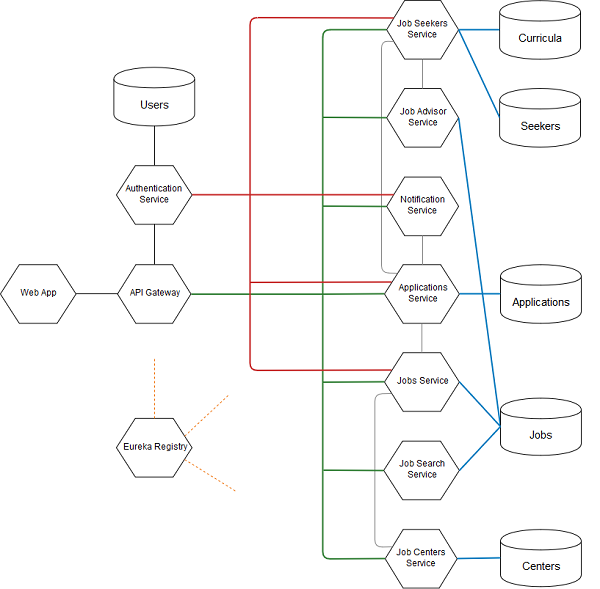

The diagram above was exported from draw.io. Its source (the exported page's mxGraphModel, read from the mxfile embedded in the PNG):
<mxGraphModel dx="1010" dy="577" grid="1" gridSize="10" guides="1" tooltips="1" connect="1" arrows="1" fold="1" page="1" pageScale="1" pageWidth="1169" pageHeight="827" math="0" shadow="0">
  <root>
    <mxCell id="0" />
    <mxCell id="1" parent="0" />
    <mxCell id="wMnkwrRyRQB_RIkKK7CG-4" value="&lt;blockquote&gt;&lt;p style=&quot;font-size: 15px&quot;&gt;Applications&lt;br&gt;&lt;/p&gt;&lt;/blockquote&gt;" style="shape=cylinder;whiteSpace=wrap;html=1;boundedLbl=1;backgroundOutline=1;" parent="1" vertex="1">
      <mxGeometry x="861" y="373.32352941176475" width="110" height="80" as="geometry" />
    </mxCell>
    <mxCell id="wMnkwrRyRQB_RIkKK7CG-10" value="&lt;div&gt;Job Search&lt;/div&gt;&lt;div&gt;Service&lt;br&gt;&lt;/div&gt;" style="shape=hexagon;perimeter=hexagonPerimeter2;whiteSpace=wrap;html=1;" parent="1" vertex="1">
      <mxGeometry x="702" y="613.8235294117649" width="103" height="80" as="geometry" />
    </mxCell>
    <mxCell id="wMnkwrRyRQB_RIkKK7CG-14" value="Applications&lt;br&gt;&lt;div&gt;Service&lt;br&gt;&lt;/div&gt;" style="shape=hexagon;perimeter=hexagonPerimeter2;whiteSpace=wrap;html=1;" parent="1" vertex="1">
      <mxGeometry x="703" y="373.32352941176475" width="102" height="80" as="geometry" />
    </mxCell>
    <mxCell id="wMnkwrRyRQB_RIkKK7CG-16" value="Jobs Service" style="shape=hexagon;perimeter=hexagonPerimeter2;whiteSpace=wrap;html=1;" parent="1" vertex="1">
      <mxGeometry x="703" y="493.32352941176487" width="102" height="80" as="geometry" />
    </mxCell>
    <mxCell id="wMnkwrRyRQB_RIkKK7CG-38" value="API Gateway" style="shape=hexagon;perimeter=hexagonPerimeter2;whiteSpace=wrap;html=1;" parent="1" vertex="1">
      <mxGeometry x="339.5" y="373.32352941176475" width="100" height="80" as="geometry" />
    </mxCell>
    <mxCell id="wMnkwrRyRQB_RIkKK7CG-43" value="&lt;div&gt;Job Advisor&lt;br&gt;Service&lt;br&gt;&lt;/div&gt;" style="shape=hexagon;perimeter=hexagonPerimeter2;whiteSpace=wrap;html=1;" parent="1" vertex="1">
      <mxGeometry x="706" y="133.05882352941194" width="98" height="80" as="geometry" />
    </mxCell>
    <mxCell id="wMnkwrRyRQB_RIkKK7CG-57" value="Web App" style="shape=hexagon;perimeter=hexagonPerimeter2;whiteSpace=wrap;html=1;" parent="1" vertex="1">
      <mxGeometry x="180" y="373.32352941176475" width="103" height="80" as="geometry" />
    </mxCell>
    <mxCell id="HOcDqlK-S6tkMTcJvVLU-11" value="Authentication Service" style="shape=hexagon;perimeter=hexagonPerimeter2;whiteSpace=wrap;html=1;" parent="1" vertex="1">
      <mxGeometry x="338" y="238.32352941176475" width="103" height="80" as="geometry" />
    </mxCell>
    <mxCell id="HOcDqlK-S6tkMTcJvVLU-13" value="Users" style="shape=cylinder;whiteSpace=wrap;html=1;boundedLbl=1;backgroundOutline=1;fontSize=15;" parent="1" vertex="1">
      <mxGeometry x="334.5" y="104.32352941176475" width="110" height="80" as="geometry" />
    </mxCell>
    <mxCell id="CWq4WmhROcI90vCkwTAL-7" value="" style="endArrow=none;html=1;exitX=0.5;exitY=0;exitDx=0;exitDy=0;entryX=0.5;entryY=1;entryDx=0;entryDy=0;" parent="1" source="wMnkwrRyRQB_RIkKK7CG-38" target="HOcDqlK-S6tkMTcJvVLU-11" edge="1">
      <mxGeometry width="50" height="50" relative="1" as="geometry">
        <mxPoint x="441" y="368.32352941176475" as="sourcePoint" />
        <mxPoint x="491" y="318.32352941176475" as="targetPoint" />
      </mxGeometry>
    </mxCell>
    <mxCell id="CWq4WmhROcI90vCkwTAL-8" value="" style="endArrow=none;html=1;exitX=1;exitY=0.5;exitDx=0;exitDy=0;entryX=0;entryY=0.5;entryDx=0;entryDy=0;" parent="1" source="wMnkwrRyRQB_RIkKK7CG-57" target="wMnkwrRyRQB_RIkKK7CG-38" edge="1">
      <mxGeometry width="50" height="50" relative="1" as="geometry">
        <mxPoint x="299.5" y="438.32352941176487" as="sourcePoint" />
        <mxPoint x="299.5" y="373.32352941176475" as="targetPoint" />
      </mxGeometry>
    </mxCell>
    <mxCell id="CWq4WmhROcI90vCkwTAL-11" value="" style="endArrow=none;html=1;exitX=0.5;exitY=0;exitDx=0;exitDy=0;entryX=0.5;entryY=1;entryDx=0;entryDy=0;" parent="1" source="HOcDqlK-S6tkMTcJvVLU-11" target="HOcDqlK-S6tkMTcJvVLU-13" edge="1">
      <mxGeometry width="50" height="50" relative="1" as="geometry">
        <mxPoint x="475.5" y="248.32352941176475" as="sourcePoint" />
        <mxPoint x="475.5" y="193.32352941176475" as="targetPoint" />
      </mxGeometry>
    </mxCell>
    <mxCell id="CWq4WmhROcI90vCkwTAL-12" value="Job Centers Service" style="shape=hexagon;perimeter=hexagonPerimeter2;whiteSpace=wrap;html=1;" parent="1" vertex="1">
      <mxGeometry x="704" y="734.3235294117649" width="98" height="80" as="geometry" />
    </mxCell>
    <mxCell id="CWq4WmhROcI90vCkwTAL-13" value="Job Seekers Service" style="shape=hexagon;perimeter=hexagonPerimeter2;whiteSpace=wrap;html=1;" parent="1" vertex="1">
      <mxGeometry x="706" y="13.058823529411939" width="98" height="80" as="geometry" />
    </mxCell>
    <mxCell id="CWq4WmhROcI90vCkwTAL-22" value="&lt;font style=&quot;font-size: 15px&quot;&gt;Seekers&lt;/font&gt;" style="shape=cylinder;whiteSpace=wrap;html=1;boundedLbl=1;backgroundOutline=1;" parent="1" vertex="1">
      <mxGeometry x="860" y="133.05882352941194" width="110" height="80" as="geometry" />
    </mxCell>
    <mxCell id="CWq4WmhROcI90vCkwTAL-24" value="" style="endArrow=none;html=1;exitX=1;exitY=0.5;exitDx=0;exitDy=0;entryX=0;entryY=0.5;entryDx=0;entryDy=0;strokeColor=#0277bd;strokeWidth=2;" parent="1" source="CWq4WmhROcI90vCkwTAL-13" target="CWq4WmhROcI90vCkwTAL-22" edge="1">
      <mxGeometry width="50" height="50" relative="1" as="geometry">
        <mxPoint x="652" y="961.3235294117649" as="sourcePoint" />
        <mxPoint x="768" y="881.3235294117649" as="targetPoint" />
      </mxGeometry>
    </mxCell>
    <mxCell id="CWq4WmhROcI90vCkwTAL-25" value="Centers" style="shape=cylinder;whiteSpace=wrap;html=1;boundedLbl=1;backgroundOutline=1;fontSize=15;" parent="1" vertex="1">
      <mxGeometry x="861" y="734.3235294117649" width="110" height="78" as="geometry" />
    </mxCell>
    <mxCell id="CWq4WmhROcI90vCkwTAL-26" value="" style="endArrow=none;html=1;exitX=1;exitY=0.5;exitDx=0;exitDy=0;entryX=0;entryY=0.5;entryDx=0;entryDy=0;strokeColor=#0277bd;strokeWidth=2;" parent="1" source="CWq4WmhROcI90vCkwTAL-12" target="CWq4WmhROcI90vCkwTAL-25" edge="1">
      <mxGeometry width="50" height="50" relative="1" as="geometry">
        <mxPoint x="812" y="881.3235294117649" as="sourcePoint" />
        <mxPoint x="871" y="881.3235294117649" as="targetPoint" />
      </mxGeometry>
    </mxCell>
    <mxCell id="CWq4WmhROcI90vCkwTAL-29" value="" style="endArrow=none;html=1;entryX=1;entryY=0.5;entryDx=0;entryDy=0;strokeColor=#0277bd;strokeWidth=2;exitX=0;exitY=0.5;exitDx=0;exitDy=0;" parent="1" source="CWq4WmhROcI90vCkwTAL-42" target="wMnkwrRyRQB_RIkKK7CG-43" edge="1">
      <mxGeometry width="50" height="50" relative="1" as="geometry">
        <mxPoint x="652" y="961.3235294117649" as="sourcePoint" />
        <mxPoint x="768" y="1001.3235294117649" as="targetPoint" />
      </mxGeometry>
    </mxCell>
    <mxCell id="CWq4WmhROcI90vCkwTAL-30" value="Notification Service" style="shape=hexagon;perimeter=hexagonPerimeter2;whiteSpace=wrap;html=1;" parent="1" vertex="1">
      <mxGeometry x="706" y="253.82352941176475" width="98" height="80" as="geometry" />
    </mxCell>
    <mxCell id="CWq4WmhROcI90vCkwTAL-34" value="" style="endArrow=none;html=1;exitX=0.5;exitY=0;exitDx=0;exitDy=0;entryX=0.5;entryY=1;entryDx=0;entryDy=0;strokeColor=#808080;" parent="1" source="wMnkwrRyRQB_RIkKK7CG-43" target="CWq4WmhROcI90vCkwTAL-13" edge="1">
      <mxGeometry width="50" height="50" relative="1" as="geometry">
        <mxPoint x="652" y="868.3235294117649" as="sourcePoint" />
        <mxPoint x="768" y="881.3235294117649" as="targetPoint" />
      </mxGeometry>
    </mxCell>
    <mxCell id="CWq4WmhROcI90vCkwTAL-36" value="" style="endArrow=none;html=1;exitX=1;exitY=0.5;exitDx=0;exitDy=0;entryX=0;entryY=0.5;entryDx=0;entryDy=0;strokeColor=#0277bd;strokeWidth=2;" parent="1" source="wMnkwrRyRQB_RIkKK7CG-14" target="wMnkwrRyRQB_RIkKK7CG-4" edge="1">
      <mxGeometry width="50" height="50" relative="1" as="geometry">
        <mxPoint x="841" y="414.32352941176475" as="sourcePoint" />
        <mxPoint x="955" y="368.32352941176475" as="targetPoint" />
      </mxGeometry>
    </mxCell>
    <mxCell id="CWq4WmhROcI90vCkwTAL-39" value="Curricula" style="shape=cylinder;whiteSpace=wrap;html=1;boundedLbl=1;backgroundOutline=1;fontSize=15;" parent="1" vertex="1">
      <mxGeometry x="860" y="13.264705882353155" width="110" height="80" as="geometry" />
    </mxCell>
    <mxCell id="CWq4WmhROcI90vCkwTAL-41" value="" style="endArrow=none;html=1;exitX=1;exitY=0.5;exitDx=0;exitDy=0;entryX=0;entryY=0.5;entryDx=0;entryDy=0;strokeColor=#0277bd;strokeWidth=2;" parent="1" source="CWq4WmhROcI90vCkwTAL-13" target="CWq4WmhROcI90vCkwTAL-39" edge="1">
      <mxGeometry width="50" height="50" relative="1" as="geometry">
        <mxPoint x="812" y="762.8235294117649" as="sourcePoint" />
        <mxPoint x="871" y="762.8235294117649" as="targetPoint" />
      </mxGeometry>
    </mxCell>
    <mxCell id="CWq4WmhROcI90vCkwTAL-42" value="Jobs" style="shape=cylinder;whiteSpace=wrap;html=1;boundedLbl=1;backgroundOutline=1;fontSize=15;" parent="1" vertex="1">
      <mxGeometry x="861" y="555.3235294117649" width="110" height="78" as="geometry" />
    </mxCell>
    <mxCell id="CWq4WmhROcI90vCkwTAL-44" value="" style="endArrow=none;html=1;exitX=1;exitY=0.5;exitDx=0;exitDy=0;entryX=0;entryY=0.5;entryDx=0;entryDy=0;strokeColor=#0277bd;strokeWidth=2;" parent="1" source="wMnkwrRyRQB_RIkKK7CG-16" target="CWq4WmhROcI90vCkwTAL-42" edge="1">
      <mxGeometry width="50" height="50" relative="1" as="geometry">
        <mxPoint x="602" y="626.3235294117649" as="sourcePoint" />
        <mxPoint x="716" y="422.32352941176487" as="targetPoint" />
      </mxGeometry>
    </mxCell>
    <mxCell id="CWq4WmhROcI90vCkwTAL-45" value="" style="endArrow=none;html=1;exitX=1;exitY=0.5;exitDx=0;exitDy=0;entryX=0;entryY=0.5;entryDx=0;entryDy=0;strokeColor=#0277bd;strokeWidth=2;" parent="1" source="wMnkwrRyRQB_RIkKK7CG-10" target="CWq4WmhROcI90vCkwTAL-42" edge="1">
      <mxGeometry width="50" height="50" relative="1" as="geometry">
        <mxPoint x="815" y="537.3235294117649" as="sourcePoint" />
        <mxPoint x="866" y="586.3235294117649" as="targetPoint" />
      </mxGeometry>
    </mxCell>
    <mxCell id="CWq4WmhROcI90vCkwTAL-46" value="" style="endArrow=none;html=1;entryX=0.5;entryY=1;entryDx=0;entryDy=0;strokeColor=#808080;" parent="1" target="CWq4WmhROcI90vCkwTAL-30" edge="1">
      <mxGeometry width="50" height="50" relative="1" as="geometry">
        <mxPoint x="755" y="373.5" as="sourcePoint" />
        <mxPoint x="871.1379310344828" y="586.3924949290063" as="targetPoint" />
      </mxGeometry>
    </mxCell>
    <mxCell id="CWq4WmhROcI90vCkwTAL-50" value="" style="endArrow=none;html=1;exitX=0.5;exitY=0;exitDx=0;exitDy=0;entryX=0.5;entryY=1;entryDx=0;entryDy=0;strokeColor=#808080;" parent="1" source="wMnkwrRyRQB_RIkKK7CG-16" target="wMnkwrRyRQB_RIkKK7CG-14" edge="1">
      <mxGeometry width="50" height="50" relative="1" as="geometry">
        <mxPoint x="764" y="383.32352941176475" as="sourcePoint" />
        <mxPoint x="764" y="353.32352941176475" as="targetPoint" />
      </mxGeometry>
    </mxCell>
    <mxCell id="CWq4WmhROcI90vCkwTAL-56" value="" style="endArrow=none;html=1;fontSize=15;entryX=0;entryY=0.75;entryDx=0;entryDy=0;exitX=0;exitY=0.25;exitDx=0;exitDy=0;strokeColor=#808080;" parent="1" source="CWq4WmhROcI90vCkwTAL-12" target="wMnkwrRyRQB_RIkKK7CG-16" edge="1">
      <mxGeometry width="50" height="50" relative="1" as="geometry">
        <mxPoint x="655" y="607.8235294117649" as="sourcePoint" />
        <mxPoint x="705" y="557.8235294117649" as="targetPoint" />
        <Array as="points">
          <mxPoint x="690" y="758.5" />
          <mxPoint x="690" y="549.5" />
        </Array>
      </mxGeometry>
    </mxCell>
    <mxCell id="CWq4WmhROcI90vCkwTAL-61" value="&lt;div&gt;Eureka Registry&lt;/div&gt;" style="shape=hexagon;perimeter=hexagonPerimeter2;whiteSpace=wrap;html=1;" parent="1" vertex="1">
      <mxGeometry x="338" y="582.8235294117649" width="103" height="80" as="geometry" />
    </mxCell>
    <mxCell id="coJVe_JZClGPXtpiKghU-7" value="" style="endArrow=classic;html=1;dashed=1;exitX=0.5;exitY=0;exitDx=0;exitDy=0;strokeColor=none;rounded=0;" parent="1" source="CWq4WmhROcI90vCkwTAL-61" edge="1">
      <mxGeometry width="50" height="50" relative="1" as="geometry">
        <mxPoint x="441" y="616.8235294117649" as="sourcePoint" />
        <mxPoint x="390" y="501.82352941176487" as="targetPoint" />
      </mxGeometry>
    </mxCell>
    <mxCell id="coJVe_JZClGPXtpiKghU-8" value="" style="endArrow=none;html=1;dashed=1;exitX=0.5;exitY=0;exitDx=0;exitDy=0;strokeColor=#ef6c00;" parent="1" source="CWq4WmhROcI90vCkwTAL-61" edge="1">
      <mxGeometry width="50" height="50" relative="1" as="geometry">
        <mxPoint x="364.5" y="591.8235294117649" as="sourcePoint" />
        <mxPoint x="390" y="501.82352941176487" as="targetPoint" />
      </mxGeometry>
    </mxCell>
    <mxCell id="coJVe_JZClGPXtpiKghU-9" value="" style="endArrow=none;html=1;dashed=1;exitX=1;exitY=0.25;exitDx=0;exitDy=0;strokeColor=#ef6c00;" parent="1" source="CWq4WmhROcI90vCkwTAL-61" edge="1">
      <mxGeometry width="50" height="50" relative="1" as="geometry">
        <mxPoint x="400" y="592.8235294117649" as="sourcePoint" />
        <mxPoint x="490" y="551.8235294117649" as="targetPoint" />
      </mxGeometry>
    </mxCell>
    <mxCell id="coJVe_JZClGPXtpiKghU-10" value="" style="endArrow=none;html=1;dashed=1;exitX=1;exitY=0.75;exitDx=0;exitDy=0;strokeColor=#ef6c00;" parent="1" source="CWq4WmhROcI90vCkwTAL-61" edge="1">
      <mxGeometry width="50" height="50" relative="1" as="geometry">
        <mxPoint x="441" y="616.8235294117649" as="sourcePoint" />
        <mxPoint x="500" y="681.8235294117649" as="targetPoint" />
      </mxGeometry>
    </mxCell>
    <mxCell id="coJVe_JZClGPXtpiKghU-24" value="" style="endArrow=none;html=1;entryX=0;entryY=0.75;entryDx=0;entryDy=0;fillColor=#eeeeee;strokeColor=#808080;exitX=0.18;exitY=0.141;exitDx=0;exitDy=0;exitPerimeter=0;" parent="1" source="wMnkwrRyRQB_RIkKK7CG-14" target="CWq4WmhROcI90vCkwTAL-13" edge="1">
      <mxGeometry width="50" height="50" relative="1" as="geometry">
        <mxPoint x="723" y="384.5" as="sourcePoint" />
        <mxPoint x="659" y="238" as="targetPoint" />
        <Array as="points">
          <mxPoint x="699" y="384.5" />
          <mxPoint x="699" y="363.5" />
          <mxPoint x="699" y="68.5" />
        </Array>
      </mxGeometry>
    </mxCell>
    <mxCell id="coJVe_JZClGPXtpiKghU-25" value="" style="endArrow=none;html=1;entryX=0;entryY=0.5;entryDx=0;entryDy=0;exitX=0;exitY=0.5;exitDx=0;exitDy=0;fillColor=#cdeb8b;strokeColor=#2e7d32;strokeWidth=2;" parent="1" source="CWq4WmhROcI90vCkwTAL-12" target="CWq4WmhROcI90vCkwTAL-13" edge="1">
      <mxGeometry width="50" height="50" relative="1" as="geometry">
        <mxPoint x="619" y="754" as="sourcePoint" />
        <mxPoint x="613.5" y="343" as="targetPoint" />
        <Array as="points">
          <mxPoint x="619" y="774.5" />
          <mxPoint x="619" y="53" />
        </Array>
      </mxGeometry>
    </mxCell>
    <mxCell id="coJVe_JZClGPXtpiKghU-26" value="" style="endArrow=none;html=1;entryX=0;entryY=0.5;entryDx=0;entryDy=0;fillColor=#cdeb8b;strokeColor=#2e7d32;strokeWidth=2;" parent="1" target="wMnkwrRyRQB_RIkKK7CG-43" edge="1">
      <mxGeometry width="50" height="50" relative="1" as="geometry">
        <mxPoint x="619" y="172.5" as="sourcePoint" />
        <mxPoint x="689" y="147" as="targetPoint" />
      </mxGeometry>
    </mxCell>
    <mxCell id="coJVe_JZClGPXtpiKghU-28" value="" style="endArrow=none;html=1;entryX=0;entryY=0.5;entryDx=0;entryDy=0;fillColor=#cdeb8b;strokeColor=#2e7d32;strokeWidth=2;" parent="1" target="CWq4WmhROcI90vCkwTAL-30" edge="1">
      <mxGeometry width="50" height="50" relative="1" as="geometry">
        <mxPoint x="619" y="293.5" as="sourcePoint" />
        <mxPoint x="712.7058823529412" y="182.52941176470586" as="targetPoint" />
      </mxGeometry>
    </mxCell>
    <mxCell id="coJVe_JZClGPXtpiKghU-29" value="" style="endArrow=none;html=1;entryX=0;entryY=0.5;entryDx=0;entryDy=0;fillColor=#cdeb8b;strokeColor=#2e7d32;strokeWidth=2;" parent="1" target="wMnkwrRyRQB_RIkKK7CG-14" edge="1">
      <mxGeometry width="50" height="50" relative="1" as="geometry">
        <mxPoint x="619" y="413.5" as="sourcePoint" />
        <mxPoint x="699" y="414" as="targetPoint" />
      </mxGeometry>
    </mxCell>
    <mxCell id="coJVe_JZClGPXtpiKghU-32" value="" style="endArrow=none;html=1;strokeColor=#2e7d32;entryX=0;entryY=0.5;entryDx=0;entryDy=0;fillColor=#cdeb8b;strokeWidth=2;" parent="1" target="wMnkwrRyRQB_RIkKK7CG-16" edge="1">
      <mxGeometry width="50" height="50" relative="1" as="geometry">
        <mxPoint x="619" y="533.5" as="sourcePoint" />
        <mxPoint x="689" y="502.5" as="targetPoint" />
      </mxGeometry>
    </mxCell>
    <mxCell id="coJVe_JZClGPXtpiKghU-37" value="" style="endArrow=none;html=1;strokeColor=#2e7d32;fillColor=#cdeb8b;strokeWidth=2;" parent="1" edge="1">
      <mxGeometry width="50" height="50" relative="1" as="geometry">
        <mxPoint x="440" y="413.5" as="sourcePoint" />
        <mxPoint x="620" y="413.5" as="targetPoint" />
      </mxGeometry>
    </mxCell>
    <mxCell id="coJVe_JZClGPXtpiKghU-40" value="" style="endArrow=none;html=1;strokeColor=#2e7d32;entryX=0;entryY=0.5;entryDx=0;entryDy=0;fillColor=#cdeb8b;strokeWidth=2;" parent="1" target="wMnkwrRyRQB_RIkKK7CG-10" edge="1">
      <mxGeometry width="50" height="50" relative="1" as="geometry">
        <mxPoint x="620" y="653.5" as="sourcePoint" />
        <mxPoint x="490" y="883.5" as="targetPoint" />
      </mxGeometry>
    </mxCell>
    <mxCell id="coJVe_JZClGPXtpiKghU-41" value="" style="endArrow=none;html=1;strokeColor=#c62828;strokeWidth=2;entryX=0;entryY=0.25;entryDx=0;entryDy=0;exitX=0;exitY=0.25;exitDx=0;exitDy=0;" parent="1" source="wMnkwrRyRQB_RIkKK7CG-16" target="CWq4WmhROcI90vCkwTAL-13" edge="1">
      <mxGeometry width="50" height="50" relative="1" as="geometry">
        <mxPoint x="180" y="933.5" as="sourcePoint" />
        <mxPoint x="560" y="233.5" as="targetPoint" />
        <Array as="points">
          <mxPoint x="520" y="517.5" />
          <mxPoint x="520" y="36.5" />
        </Array>
      </mxGeometry>
    </mxCell>
    <mxCell id="coJVe_JZClGPXtpiKghU-42" value="" style="endArrow=none;html=1;strokeColor=#c62828;strokeWidth=2;exitX=1;exitY=0.5;exitDx=0;exitDy=0;entryX=0;entryY=0.25;entryDx=0;entryDy=0;" parent="1" source="HOcDqlK-S6tkMTcJvVLU-11" target="CWq4WmhROcI90vCkwTAL-30" edge="1">
      <mxGeometry width="50" height="50" relative="1" as="geometry">
        <mxPoint x="450" y="318.5" as="sourcePoint" />
        <mxPoint x="530" y="273.5" as="targetPoint" />
      </mxGeometry>
    </mxCell>
    <mxCell id="coJVe_JZClGPXtpiKghU-44" value="" style="endArrow=none;html=1;strokeColor=#c62828;strokeWidth=2;entryX=0;entryY=0.25;entryDx=0;entryDy=0;" parent="1" target="wMnkwrRyRQB_RIkKK7CG-14" edge="1">
      <mxGeometry width="50" height="50" relative="1" as="geometry">
        <mxPoint x="520" y="397.5" as="sourcePoint" />
        <mxPoint x="600" y="348.5" as="targetPoint" />
      </mxGeometry>
    </mxCell>
  </root>
</mxGraphModel>